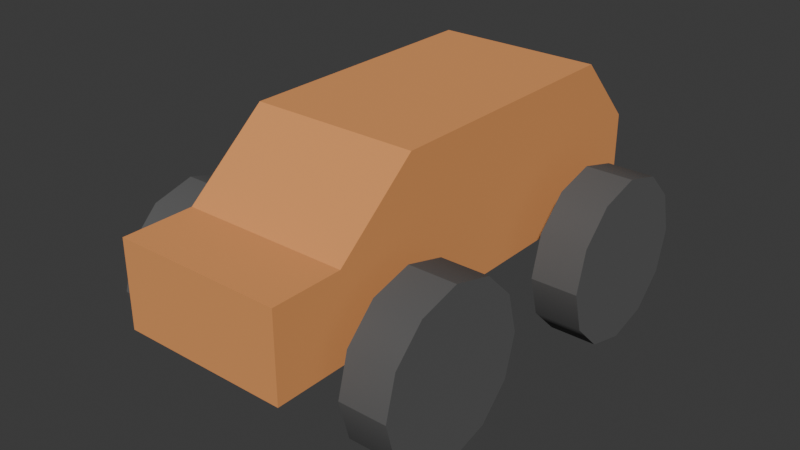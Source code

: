 # Source: MLD_Vehicler_lPaceholder.blend  (saved by Blender 5.0.118; exported with 4.5.12 LTS)
import bpy
from mathutils import Matrix  # noqa: F401  (used for matrix-valued properties, if any)

bpy.ops.wm.read_factory_settings(use_empty=True)
scene = bpy.context.scene
scene.name = 'Scene'

# ---- collections
col_collection = bpy.data.collections.new('Collection'); scene.collection.children.link(col_collection)

# ---- materials (node trees are filled in below, after node groups)
mat_car = bpy.data.materials.new('Car')
mat_wheels = bpy.data.materials.new('Wheels')

# ---- node groups
ng_smooth_by_angle = bpy.data.node_groups.new('Smooth by Angle', 'GeometryNodeTree')
_s = ng_smooth_by_angle.interface.new_socket(name='Mesh', in_out='OUTPUT', socket_type='NodeSocketGeometry')
_s = ng_smooth_by_angle.interface.new_socket(name='Mesh', in_out='INPUT', socket_type='NodeSocketGeometry')
_s = ng_smooth_by_angle.interface.new_socket(name='Angle', in_out='INPUT', socket_type='NodeSocketFloat')
_s.subtype = 'ANGLE'
_s.default_value = 0.5236
_s.min_value = 0.0
_s.max_value = 3.142
_s.description = 'Maximum face angle for smooth edges'
_s = ng_smooth_by_angle.interface.new_socket(name='Ignore Sharpness', in_out='INPUT', socket_type='NodeSocketBool')
_s.force_non_field = True
ng_smooth_by_angle.is_modifier = True
_N = ng_smooth_by_angle.nodes; _L = ng_smooth_by_angle.links
n0 = _N.new('GeometryNodeSetShadeSmooth'); n0.name = 'Set Shade Smooth'; n0.location = (120, -80)
n0.domain = 'EDGE'
n1 = _N.new('GeometryNodeSetShadeSmooth'); n1.name = 'Set Shade Smooth.001'; n1.location = (300, -80)
n2 = _N.new('NodeGroupOutput'); n2.name = 'Group Output'; n2.location = (480, -80)
n3 = _N.new('GeometryNodeInputMeshEdgeAngle'); n3.name = 'Edge Angle'; n3.location = (-440, -240)
n4 = _N.new('NodeGroupInput'); n4.name = 'Group Input'; n4.location = (-80, -80)
n5 = _N.new('GeometryNodeInputEdgeSmooth'); n5.name = 'Is Edge Smooth'; n5.location = (-260, -120)
n6 = _N.new('GeometryNodeInputShadeSmooth'); n6.name = 'Is Shade Smooth'; n6.location = (-440, -397)
n7 = _N.new('FunctionNodeCompare'); n7.name = 'Compare'; n7.location = (-260, -260)
n7.operation = 'LESS_EQUAL'
n7.inputs[6].default_value = (0.0, 0.0, 0.0, 0.0)
n7.inputs[7].default_value = (0.0, 0.0, 0.0, 0.0)
n8 = _N.new('FunctionNodeBooleanMath'); n8.name = 'Boolean Math.001'; n8.location = (-80, -260)
n9 = _N.new('NodeGroupInput'); n9.name = 'Group Input.001'; n9.location = (-440, -329)
n10 = _N.new('NodeGroupInput'); n10.name = 'Group Input.002'; n10.location = (-259, -189)
n11 = _N.new('FunctionNodeBooleanMath'); n11.name = 'Boolean Math'; n11.location = (-80, -149)
n11.operation = 'OR'
n12 = _N.new('FunctionNodeBooleanMath'); n12.name = 'Boolean Math.002'; n12.location = (-260, -380)
n12.operation = 'OR'
n13 = _N.new('NodeGroupInput'); n13.name = 'Group Input.003'; n13.location = (-440, -460)
_L.new(n3.outputs[0], n7.inputs[0])
_L.new(n1.outputs[0], n2.inputs[0])
_L.new(n9.outputs[1], n7.inputs[1])
_L.new(n7.outputs[0], n8.inputs[0])
_L.new(n4.outputs[0], n0.inputs[0])
_L.new(n0.outputs[0], n1.inputs[0])
_L.new(n8.outputs[0], n0.inputs[2])
_L.new(n10.outputs[2], n11.inputs[1])
_L.new(n5.outputs[0], n11.inputs[0])
_L.new(n11.outputs[0], n0.inputs[1])
_L.new(n13.outputs[2], n12.inputs[1])
_L.new(n6.outputs[0], n12.inputs[0])
_L.new(n12.outputs[0], n8.inputs[1])
n2.is_active_output = True

# ---- material node trees
mat_car.use_nodes = True; mat_car.node_tree.nodes.clear()
_N = mat_car.node_tree.nodes; _L = mat_car.node_tree.links
n0 = _N.new('ShaderNodeBsdfPrincipled'); n0.name = 'Principled BSDF'; n0.location = (-200, 100)
n0.inputs[0].default_value = (0.8, 0.3266, 0.1056, 1.0)
n0.inputs[2].default_value = 1.0
n1 = _N.new('ShaderNodeOutputMaterial'); n1.name = 'Material Output'; n1.location = (200, 100)
_L.new(n0.outputs[0], n1.inputs[0])
n1.is_active_output = True
mat_wheels.use_nodes = True; mat_wheels.node_tree.nodes.clear()
_N = mat_wheels.node_tree.nodes; _L = mat_wheels.node_tree.links
n0 = _N.new('ShaderNodeBsdfPrincipled'); n0.name = 'Principled BSDF'; n0.location = (-200, 100)
n0.inputs[0].default_value = (0.1015, 0.1015, 0.1015, 1.0)
n0.inputs[2].default_value = 1.0
n1 = _N.new('ShaderNodeOutputMaterial'); n1.name = 'Material Output'; n1.location = (200, 100)
_L.new(n0.outputs[0], n1.inputs[0])
n1.is_active_output = True

# ---- world
world_world = bpy.data.worlds.new('World'); scene.world = world_world
world_world.use_nodes = True; world_world.node_tree.nodes.clear()
_N = world_world.node_tree.nodes; _L = world_world.node_tree.links
n0 = _N.new('ShaderNodeOutputWorld'); n0.name = 'World Output'; n0.location = (300, 300)
n1 = _N.new('ShaderNodeBackground'); n1.name = 'Background'; n1.location = (10, 300)
n1.inputs[0].default_value = (0.05088, 0.05088, 0.05088, 1.0)
_L.new(n1.outputs[0], n0.inputs[0])
n0.is_active_output = True
world_world.color = (0.05088, 0.05088, 0.05088)
world_world.sun_shadow_jitter_overblur = 0.0

# ---- meshes
me_cube = bpy.data.meshes.new('Cube')
me_cube.from_pydata([(-3.007, -1.0, -0.75), (-3.007, -1.0, 0.276), (-3.007, 1.0, -0.75), (-3.007, 1.0, 0.276), (2.0, -1.0, -0.75), (2.0, -1.0, 1.1), (2.0, 1.0, -0.75), (2.0, 1.0, 1.1), (-1.164, 1.0, -0.75), (-1.164, -1.0, 1.1), (-1.164, 1.0, 1.1), (-1.164, -1.0, -0.75), (-2.158, 1.0, -0.75), (-2.158, -1.0, 0.276), (-2.158, 1.0, 0.276), (-2.158, -1.0, -0.75), (2.753, 1.0, 0.276), (2.753, 1.0, -0.75), (2.753, -1.0, -0.75), (2.753, -1.0, 0.276)], [], [(0, 1, 3, 2), (5, 4, 18, 19), (15, 13, 1, 0), (5, 9, 11, 4), (14, 3, 1, 13), (8, 6, 4, 11), (8, 10, 7, 6), (12, 14, 10, 8), (12, 8, 11, 15), (2, 12, 15, 0), (2, 3, 14, 12), (10, 14, 13, 9), (11, 9, 13, 15), (17, 16, 19, 18), (4, 6, 17, 18), (7, 5, 19, 16), (6, 7, 16, 17), (7, 10, 9, 5)])
me_cube.polygons.foreach_set('use_smooth', [True] * 18)
_uv = me_cube.uv_layers.new(name='UVMap')
_uv.uv.foreach_set('vector', [0.375, 0.0, 0.625, 0.0, 0.625, 0.25, 0.375, 0.25, 0.625, 0.75, 0.375, 0.75, 0.375, 0.75, 0.625, 0.75, 0.375, 0.9647, 0.625, 0.9647, 0.625, 1.0, 0.375, 1.0, 0.625, 0.75, 0.625, 0.9234, 0.375, 0.9234, 0.375, 0.75, 0.8397, 0.5, 0.875, 0.5, 0.875, 0.75, 0.8397, 0.75, 0.2016, 0.5, 0.375, 0.5, 0.375, 0.75, 0.2016, 0.75, 0.375, 0.3266, 0.625, 0.3266, 0.625, 0.5, 0.375, 0.5, 0.375, 0.2853, 0.625, 0.2853, 0.625, 0.3266, 0.375, 0.3266, 0.1603, 0.5, 0.2016, 0.5, 0.2016, 0.75, 0.1603, 0.75, 0.125, 0.5, 0.1603, 0.5, 0.1603, 0.75, 0.125, 0.75, 0.375, 0.25, 0.625, 0.25, 0.625, 0.2853, 0.375, 0.2853, 0.7984, 0.5, 0.8397, 0.5, 0.8397, 0.75, 0.7984, 0.75, 0.375, 0.9234, 0.625, 0.9234, 0.625, 0.9647, 0.375, 0.9647, 0.375, 0.5, 0.625, 0.5, 0.625, 0.75, 0.375, 0.75, 0.375, 0.75, 0.375, 0.5, 0.375, 0.5, 0.375, 0.75, 0.625, 0.5, 0.625, 0.75, 0.625, 0.75, 0.625, 0.5, 0.375, 0.5, 0.625, 0.5, 0.625, 0.5, 0.375, 0.5, 0.625, 0.5, 0.7984, 0.5, 0.7984, 0.75, 0.625, 0.75])
me_cube.materials.append(mat_car)
me_cube.update()
me_cube_001 = bpy.data.meshes.new('Cube.001')
me_cube_001.from_pydata([(-1.192e-07, 4.172e-07, 1.0), (-1.192e-07, -2.0, 1.0), (0.5, 4.172e-07, 0.866), (0.5, -2.0, 0.866), (0.866, 4.172e-07, 0.5), (0.866, -2.0, 0.5), (1.0, 4.768e-07, 0.0), (1.0, -2.0, -1.192e-07), (0.866, 4.768e-07, -0.5), (0.866, -2.0, -0.5), (0.5, 4.768e-07, -0.866), (0.5, -2.0, -0.866), (-1.192e-07, 4.768e-07, -1.0), (-1.192e-07, -2.0, -1.0), (-0.5, 4.768e-07, -0.866), (-0.5, -2.0, -0.866), (-0.866, 4.768e-07, -0.5), (-0.866, -2.0, -0.5), (-1.0, 4.768e-07, 0.0), (-1.0, -2.0, -1.192e-07), (-0.866, 4.172e-07, 0.5), (-0.866, -2.0, 0.5), (-0.5, 4.172e-07, 0.866), (-0.5, -2.0, 0.866)], [], [(0, 1, 3, 2), (2, 3, 5, 4), (4, 5, 7, 6), (6, 7, 9, 8), (8, 9, 11, 10), (10, 11, 13, 12), (12, 13, 15, 14), (14, 15, 17, 16), (16, 17, 19, 18), (18, 19, 21, 20), (3, 1, 23, 21, 19, 17, 15, 13, 11, 9, 7, 5), (20, 21, 23, 22), (22, 23, 1, 0), (0, 2, 4, 6, 8, 10, 12, 14, 16, 18, 20, 22)])
me_cube_001.polygons.foreach_set('use_smooth', [True] * 14)
_k = {(0, 2): 1.0, (1, 3): 1.0, (2, 4): 1.0, (3, 5): 1.0, (4, 6): 1.0, (5, 7): 1.0, (6, 8): 1.0, (7, 9): 1.0, (8, 10): 1.0, (9, 11): 1.0, (10, 12): 1.0, (11, 13): 1.0, (12, 14): 1.0, (13, 15): 1.0, (14, 16): 1.0, (15, 17): 1.0, (16, 18): 1.0, (17, 19): 1.0, (18, 20): 1.0, (19, 21): 1.0, (20, 22): 1.0, (21, 23): 1.0, (0, 22): 1.0, (1, 23): 1.0}
me_cube_001.attributes.new('crease_edge', 'FLOAT', 'EDGE').data.foreach_set('value', [_k.get((min(e.vertices), max(e.vertices)), 0.0) for e in me_cube_001.edges])
_uv = me_cube_001.uv_layers.new(name='UVMap')
_uv.uv.foreach_set('vector', [1.0, 0.5, 1.0, 1.0, 0.9167, 1.0, 0.9167, 0.5, 0.9167, 0.5, 0.9167, 1.0, 0.8333, 1.0, 0.8333, 0.5, 0.8333, 0.5, 0.8333, 1.0, 0.75, 1.0, 0.75, 0.5, 0.75, 0.5, 0.75, 1.0, 0.6667, 1.0, 0.6667, 0.5, 0.6667, 0.5, 0.6667, 1.0, 0.5833, 1.0, 0.5833, 0.5, 0.5833, 0.5, 0.5833, 1.0, 0.5, 1.0, 0.5, 0.5, 0.5, 0.5, 0.5, 1.0, 0.4167, 1.0, 0.4167, 0.5, 0.4167, 0.5, 0.4167, 1.0, 0.3333, 1.0, 0.3333, 0.5, 0.3333, 0.5, 0.3333, 1.0, 0.25, 1.0, 0.25, 0.5, 0.25, 0.5, 0.25, 1.0, 0.1667, 1.0, 0.1667, 0.5, 0.37, 0.4578, 0.25, 0.49, 0.13, 0.4578, 0.04215, 0.37, 0.01, 0.25, 0.04215, 0.13, 0.13, 0.04215, 0.25, 0.01, 0.37, 0.04215, 0.4578, 0.13, 0.49, 0.25, 0.4578, 0.37, 0.1667, 0.5, 0.1667, 1.0, 0.08333, 1.0, 0.08333, 0.5, 0.08333, 0.5, 0.08333, 1.0, 7.451e-08, 1.0, 7.451e-08, 0.5, 0.75, 0.49, 0.87, 0.4578, 0.9578, 0.37, 0.99, 0.25, 0.9578, 0.13, 0.87, 0.04215, 0.75, 0.01, 0.63, 0.04215, 0.5422, 0.13, 0.51, 0.25, 0.5422, 0.37, 0.63, 0.4578])
me_cube_001.materials.append(mat_wheels)
me_cube_001.update()
me_cube_002 = bpy.data.meshes.new('Cube.002')
me_cube_002.from_pydata([(-1.192e-07, 4.172e-07, 1.0), (-1.192e-07, -2.0, 1.0), (0.5, 4.172e-07, 0.866), (0.5, -2.0, 0.866), (0.866, 4.172e-07, 0.5), (0.866, -2.0, 0.5), (1.0, 4.768e-07, 0.0), (1.0, -2.0, -1.192e-07), (0.866, 4.768e-07, -0.5), (0.866, -2.0, -0.5), (0.5, 4.768e-07, -0.866), (0.5, -2.0, -0.866), (-1.192e-07, 4.768e-07, -1.0), (-1.192e-07, -2.0, -1.0), (-0.5, 4.768e-07, -0.866), (-0.5, -2.0, -0.866), (-0.866, 4.768e-07, -0.5), (-0.866, -2.0, -0.5), (-1.0, 4.768e-07, 0.0), (-1.0, -2.0, -1.192e-07), (-0.866, 4.172e-07, 0.5), (-0.866, -2.0, 0.5), (-0.5, 4.172e-07, 0.866), (-0.5, -2.0, 0.866)], [], [(0, 1, 3, 2), (2, 3, 5, 4), (4, 5, 7, 6), (6, 7, 9, 8), (8, 9, 11, 10), (10, 11, 13, 12), (12, 13, 15, 14), (14, 15, 17, 16), (16, 17, 19, 18), (18, 19, 21, 20), (3, 1, 23, 21, 19, 17, 15, 13, 11, 9, 7, 5), (20, 21, 23, 22), (22, 23, 1, 0), (0, 2, 4, 6, 8, 10, 12, 14, 16, 18, 20, 22)])
me_cube_002.polygons.foreach_set('use_smooth', [True] * 14)
_k = {(0, 2): 1.0, (1, 3): 1.0, (2, 4): 1.0, (3, 5): 1.0, (4, 6): 1.0, (5, 7): 1.0, (6, 8): 1.0, (7, 9): 1.0, (8, 10): 1.0, (9, 11): 1.0, (10, 12): 1.0, (11, 13): 1.0, (12, 14): 1.0, (13, 15): 1.0, (14, 16): 1.0, (15, 17): 1.0, (16, 18): 1.0, (17, 19): 1.0, (18, 20): 1.0, (19, 21): 1.0, (20, 22): 1.0, (21, 23): 1.0, (0, 22): 1.0, (1, 23): 1.0}
me_cube_002.attributes.new('crease_edge', 'FLOAT', 'EDGE').data.foreach_set('value', [_k.get((min(e.vertices), max(e.vertices)), 0.0) for e in me_cube_002.edges])
_uv = me_cube_002.uv_layers.new(name='UVMap')
_uv.uv.foreach_set('vector', [1.0, 0.5, 1.0, 1.0, 0.9167, 1.0, 0.9167, 0.5, 0.9167, 0.5, 0.9167, 1.0, 0.8333, 1.0, 0.8333, 0.5, 0.8333, 0.5, 0.8333, 1.0, 0.75, 1.0, 0.75, 0.5, 0.75, 0.5, 0.75, 1.0, 0.6667, 1.0, 0.6667, 0.5, 0.6667, 0.5, 0.6667, 1.0, 0.5833, 1.0, 0.5833, 0.5, 0.5833, 0.5, 0.5833, 1.0, 0.5, 1.0, 0.5, 0.5, 0.5, 0.5, 0.5, 1.0, 0.4167, 1.0, 0.4167, 0.5, 0.4167, 0.5, 0.4167, 1.0, 0.3333, 1.0, 0.3333, 0.5, 0.3333, 0.5, 0.3333, 1.0, 0.25, 1.0, 0.25, 0.5, 0.25, 0.5, 0.25, 1.0, 0.1667, 1.0, 0.1667, 0.5, 0.37, 0.4578, 0.25, 0.49, 0.13, 0.4578, 0.04215, 0.37, 0.01, 0.25, 0.04215, 0.13, 0.13, 0.04215, 0.25, 0.01, 0.37, 0.04215, 0.4578, 0.13, 0.49, 0.25, 0.4578, 0.37, 0.1667, 0.5, 0.1667, 1.0, 0.08333, 1.0, 0.08333, 0.5, 0.08333, 0.5, 0.08333, 1.0, 7.451e-08, 1.0, 7.451e-08, 0.5, 0.75, 0.49, 0.87, 0.4578, 0.9578, 0.37, 0.99, 0.25, 0.9578, 0.13, 0.87, 0.04215, 0.75, 0.01, 0.63, 0.04215, 0.5422, 0.13, 0.51, 0.25, 0.5422, 0.37, 0.63, 0.4578])
me_cube_002.materials.append(mat_wheels)
me_cube_002.update()
me_cube_003 = bpy.data.meshes.new('Cube.003')
me_cube_003.from_pydata([(-1.192e-07, 4.172e-07, 1.0), (-1.192e-07, -2.0, 1.0), (0.5, 4.172e-07, 0.866), (0.5, -2.0, 0.866), (0.866, 4.172e-07, 0.5), (0.866, -2.0, 0.5), (1.0, 4.768e-07, 0.0), (1.0, -2.0, -1.192e-07), (0.866, 4.768e-07, -0.5), (0.866, -2.0, -0.5), (0.5, 4.768e-07, -0.866), (0.5, -2.0, -0.866), (-1.192e-07, 4.768e-07, -1.0), (-1.192e-07, -2.0, -1.0), (-0.5, 4.768e-07, -0.866), (-0.5, -2.0, -0.866), (-0.866, 4.768e-07, -0.5), (-0.866, -2.0, -0.5), (-1.0, 4.768e-07, 0.0), (-1.0, -2.0, -1.192e-07), (-0.866, 4.172e-07, 0.5), (-0.866, -2.0, 0.5), (-0.5, 4.172e-07, 0.866), (-0.5, -2.0, 0.866)], [], [(0, 1, 3, 2), (2, 3, 5, 4), (4, 5, 7, 6), (6, 7, 9, 8), (8, 9, 11, 10), (10, 11, 13, 12), (12, 13, 15, 14), (14, 15, 17, 16), (16, 17, 19, 18), (18, 19, 21, 20), (3, 1, 23, 21, 19, 17, 15, 13, 11, 9, 7, 5), (20, 21, 23, 22), (22, 23, 1, 0), (0, 2, 4, 6, 8, 10, 12, 14, 16, 18, 20, 22)])
me_cube_003.polygons.foreach_set('use_smooth', [True] * 14)
_k = {(0, 2): 1.0, (1, 3): 1.0, (2, 4): 1.0, (3, 5): 1.0, (4, 6): 1.0, (5, 7): 1.0, (6, 8): 1.0, (7, 9): 1.0, (8, 10): 1.0, (9, 11): 1.0, (10, 12): 1.0, (11, 13): 1.0, (12, 14): 1.0, (13, 15): 1.0, (14, 16): 1.0, (15, 17): 1.0, (16, 18): 1.0, (17, 19): 1.0, (18, 20): 1.0, (19, 21): 1.0, (20, 22): 1.0, (21, 23): 1.0, (0, 22): 1.0, (1, 23): 1.0}
me_cube_003.attributes.new('crease_edge', 'FLOAT', 'EDGE').data.foreach_set('value', [_k.get((min(e.vertices), max(e.vertices)), 0.0) for e in me_cube_003.edges])
_uv = me_cube_003.uv_layers.new(name='UVMap')
_uv.uv.foreach_set('vector', [1.0, 0.5, 1.0, 1.0, 0.9167, 1.0, 0.9167, 0.5, 0.9167, 0.5, 0.9167, 1.0, 0.8333, 1.0, 0.8333, 0.5, 0.8333, 0.5, 0.8333, 1.0, 0.75, 1.0, 0.75, 0.5, 0.75, 0.5, 0.75, 1.0, 0.6667, 1.0, 0.6667, 0.5, 0.6667, 0.5, 0.6667, 1.0, 0.5833, 1.0, 0.5833, 0.5, 0.5833, 0.5, 0.5833, 1.0, 0.5, 1.0, 0.5, 0.5, 0.5, 0.5, 0.5, 1.0, 0.4167, 1.0, 0.4167, 0.5, 0.4167, 0.5, 0.4167, 1.0, 0.3333, 1.0, 0.3333, 0.5, 0.3333, 0.5, 0.3333, 1.0, 0.25, 1.0, 0.25, 0.5, 0.25, 0.5, 0.25, 1.0, 0.1667, 1.0, 0.1667, 0.5, 0.37, 0.4578, 0.25, 0.49, 0.13, 0.4578, 0.04215, 0.37, 0.01, 0.25, 0.04215, 0.13, 0.13, 0.04215, 0.25, 0.01, 0.37, 0.04215, 0.4578, 0.13, 0.49, 0.25, 0.4578, 0.37, 0.1667, 0.5, 0.1667, 1.0, 0.08333, 1.0, 0.08333, 0.5, 0.08333, 0.5, 0.08333, 1.0, 7.451e-08, 1.0, 7.451e-08, 0.5, 0.75, 0.49, 0.87, 0.4578, 0.9578, 0.37, 0.99, 0.25, 0.9578, 0.13, 0.87, 0.04215, 0.75, 0.01, 0.63, 0.04215, 0.5422, 0.13, 0.51, 0.25, 0.5422, 0.37, 0.63, 0.4578])
me_cube_003.materials.append(mat_wheels)
me_cube_003.update()
me_cube_004 = bpy.data.meshes.new('Cube.004')
me_cube_004.from_pydata([(-1.192e-07, 4.172e-07, 1.0), (-1.192e-07, -2.0, 1.0), (0.5, 4.172e-07, 0.866), (0.5, -2.0, 0.866), (0.866, 4.172e-07, 0.5), (0.866, -2.0, 0.5), (1.0, 4.768e-07, 0.0), (1.0, -2.0, -1.192e-07), (0.866, 4.768e-07, -0.5), (0.866, -2.0, -0.5), (0.5, 4.768e-07, -0.866), (0.5, -2.0, -0.866), (-1.192e-07, 4.768e-07, -1.0), (-1.192e-07, -2.0, -1.0), (-0.5, 4.768e-07, -0.866), (-0.5, -2.0, -0.866), (-0.866, 4.768e-07, -0.5), (-0.866, -2.0, -0.5), (-1.0, 4.768e-07, 0.0), (-1.0, -2.0, -1.192e-07), (-0.866, 4.172e-07, 0.5), (-0.866, -2.0, 0.5), (-0.5, 4.172e-07, 0.866), (-0.5, -2.0, 0.866)], [], [(0, 1, 3, 2), (2, 3, 5, 4), (4, 5, 7, 6), (6, 7, 9, 8), (8, 9, 11, 10), (10, 11, 13, 12), (12, 13, 15, 14), (14, 15, 17, 16), (16, 17, 19, 18), (18, 19, 21, 20), (3, 1, 23, 21, 19, 17, 15, 13, 11, 9, 7, 5), (20, 21, 23, 22), (22, 23, 1, 0), (0, 2, 4, 6, 8, 10, 12, 14, 16, 18, 20, 22)])
me_cube_004.polygons.foreach_set('use_smooth', [True] * 14)
_k = {(0, 2): 1.0, (1, 3): 1.0, (2, 4): 1.0, (3, 5): 1.0, (4, 6): 1.0, (5, 7): 1.0, (6, 8): 1.0, (7, 9): 1.0, (8, 10): 1.0, (9, 11): 1.0, (10, 12): 1.0, (11, 13): 1.0, (12, 14): 1.0, (13, 15): 1.0, (14, 16): 1.0, (15, 17): 1.0, (16, 18): 1.0, (17, 19): 1.0, (18, 20): 1.0, (19, 21): 1.0, (20, 22): 1.0, (21, 23): 1.0, (0, 22): 1.0, (1, 23): 1.0}
me_cube_004.attributes.new('crease_edge', 'FLOAT', 'EDGE').data.foreach_set('value', [_k.get((min(e.vertices), max(e.vertices)), 0.0) for e in me_cube_004.edges])
_uv = me_cube_004.uv_layers.new(name='UVMap')
_uv.uv.foreach_set('vector', [1.0, 0.5, 1.0, 1.0, 0.9167, 1.0, 0.9167, 0.5, 0.9167, 0.5, 0.9167, 1.0, 0.8333, 1.0, 0.8333, 0.5, 0.8333, 0.5, 0.8333, 1.0, 0.75, 1.0, 0.75, 0.5, 0.75, 0.5, 0.75, 1.0, 0.6667, 1.0, 0.6667, 0.5, 0.6667, 0.5, 0.6667, 1.0, 0.5833, 1.0, 0.5833, 0.5, 0.5833, 0.5, 0.5833, 1.0, 0.5, 1.0, 0.5, 0.5, 0.5, 0.5, 0.5, 1.0, 0.4167, 1.0, 0.4167, 0.5, 0.4167, 0.5, 0.4167, 1.0, 0.3333, 1.0, 0.3333, 0.5, 0.3333, 0.5, 0.3333, 1.0, 0.25, 1.0, 0.25, 0.5, 0.25, 0.5, 0.25, 1.0, 0.1667, 1.0, 0.1667, 0.5, 0.37, 0.4578, 0.25, 0.49, 0.13, 0.4578, 0.04215, 0.37, 0.01, 0.25, 0.04215, 0.13, 0.13, 0.04215, 0.25, 0.01, 0.37, 0.04215, 0.4578, 0.13, 0.49, 0.25, 0.4578, 0.37, 0.1667, 0.5, 0.1667, 1.0, 0.08333, 1.0, 0.08333, 0.5, 0.08333, 0.5, 0.08333, 1.0, 7.451e-08, 1.0, 7.451e-08, 0.5, 0.75, 0.49, 0.87, 0.4578, 0.9578, 0.37, 0.99, 0.25, 0.9578, 0.13, 0.87, 0.04215, 0.75, 0.01, 0.63, 0.04215, 0.5422, 0.13, 0.51, 0.25, 0.5422, 0.37, 0.63, 0.4578])
me_cube_004.materials.append(mat_wheels)
me_cube_004.update()

# ---- objects
ob_vehicle_body = bpy.data.objects.new('Vehicle Body', me_cube)
ob_left_back_wheel = bpy.data.objects.new('Left Back Wheel', me_cube_001)
ob_right_back_wheel = bpy.data.objects.new('Right Back Wheel', me_cube_002)
ob_left_front_wheel = bpy.data.objects.new('Left Front Wheel', me_cube_003)
ob_right_front_wheel = bpy.data.objects.new('Right Front Wheel', me_cube_004)
ob_left_wheel_rotation_axis = bpy.data.objects.new('Left Wheel Rotation Axis', None)
ob_rigth_wheel_rotation_axis = bpy.data.objects.new('Rigth Wheel Rotation Axis', None)
ob_wheels = bpy.data.objects.new('Wheels', None)

# ---- transforms, parenting, visibility, modifiers, constraints
ob_vehicle_body.location = (0.0, 0.0, 0.0)
ob_vehicle_body.delta_location = (-0.02675, 0.0, 0.95)
ob_vehicle_body.delta_rotation_euler = (0.0, -0.0, 1.571)
ob_vehicle_body.delta_scale = (0.5, 0.5, 0.5)
_m = ob_vehicle_body.modifiers.new('Smooth by Angle', 'NODES')
_m.node_group = ng_smooth_by_angle
_m.use_pin_to_last = True
_m.show_group_selector = False
ob_left_back_wheel.parent = ob_wheels
ob_left_back_wheel.location = (0.0, 0.0, 0.0)
ob_left_back_wheel.delta_location = (1.5, -1.3, 0.0)
ob_left_back_wheel.delta_scale = (1.0, 0.2844, 1.0)
_m = ob_left_back_wheel.modifiers.new('Smooth by Angle', 'NODES')
_m.node_group = ng_smooth_by_angle
_m.use_pin_to_last = True
_m.show_group_selector = False
ob_right_back_wheel.parent = ob_wheels
ob_right_back_wheel.location = (0.0, 0.0, 0.0)
ob_right_back_wheel.delta_location = (1.5, 1.3, 0.0)
ob_right_back_wheel.delta_rotation_euler = (-0.0, 3.142, -0.0)
ob_right_back_wheel.delta_scale = (-1.0, -0.2844, -1.0)
_m = ob_right_back_wheel.modifiers.new('Smooth by Angle', 'NODES')
_m.node_group = ng_smooth_by_angle
_m.use_pin_to_last = True
_m.show_group_selector = False
ob_left_front_wheel.parent = ob_left_wheel_rotation_axis
ob_left_front_wheel.matrix_parent_inverse = Matrix(((1.0, -0.0, 0.0, 2.0), (-0.0, 1.0, -0.0, 1.061), (-0.0, -0.0, 1.0, 0.724), (-0.0, 0.0, -0.0, 1.0)))
ob_left_front_wheel.location = (0.0, 0.0, 0.0)
ob_left_front_wheel.delta_location = (-2.0, -1.061, -0.724)
ob_left_front_wheel.delta_scale = (1.0, 0.2844, 1.0)
_m = ob_left_front_wheel.modifiers.new('Smooth by Angle', 'NODES')
_m.node_group = ng_smooth_by_angle
_m.use_pin_to_last = True
_m.show_group_selector = False
ob_right_front_wheel.parent = ob_rigth_wheel_rotation_axis
ob_right_front_wheel.matrix_parent_inverse = Matrix(((1.0, -0.0, 0.0, 1.5), (-0.0, 1.0, -0.0, -1.031), (0.0, 0.0, 1.0, -1.0), (-0.0, 0.0, -0.0, 1.0)))
ob_right_front_wheel.location = (0.0, 0.0, 0.0)
ob_right_front_wheel.delta_location = (-1.5, 1.031, 1.0)
ob_right_front_wheel.delta_rotation_euler = (-0.0, 3.142, -0.0)
ob_right_front_wheel.delta_scale = (-1.0, -0.2844, -1.0)
_m = ob_right_front_wheel.modifiers.new('Smooth by Angle', 'NODES')
_m.node_group = ng_smooth_by_angle
_m.use_pin_to_last = True
_m.show_group_selector = False
ob_left_wheel_rotation_axis.parent = ob_wheels
ob_left_wheel_rotation_axis.matrix_parent_inverse = Matrix(((-8.742e-08, 2.0, 0.0, -0.05349), (-2.0, -8.742e-08, -0.0, -0.05349), (0.0, 0.0, 2.0, -1.0), (-0.0, 0.0, -0.0, 1.0)))
ob_left_wheel_rotation_axis.location = (0.0, 0.0, 0.0)
ob_left_wheel_rotation_axis.delta_location = (0.5733, -0.7233, 0.5)
ob_left_wheel_rotation_axis.delta_rotation_euler = (0.0, -0.0, 1.571)
ob_left_wheel_rotation_axis.delta_scale = (0.5, 0.5, 0.5)
ob_left_wheel_rotation_axis.empty_display_type = 'ARROWS'
ob_rigth_wheel_rotation_axis.parent = ob_wheels
ob_rigth_wheel_rotation_axis.matrix_parent_inverse = Matrix(((-8.742e-08, 2.0, 0.0, -0.05349), (-2.0, -8.742e-08, -0.0, -0.05349), (0.0, 0.0, 2.0, -1.0), (-0.0, 0.0, -0.0, 1.0)))
ob_rigth_wheel_rotation_axis.location = (0.0, 0.0, 0.0)
ob_rigth_wheel_rotation_axis.delta_location = (-0.6767, -0.7233, 0.5)
ob_rigth_wheel_rotation_axis.delta_rotation_euler = (0.0, -0.0, 1.571)
ob_rigth_wheel_rotation_axis.delta_scale = (0.5, 0.5, 0.5)
ob_wheels.location = (0.0, 0.0, 0.0)
ob_wheels.delta_location = (-0.02675, 0.02675, 0.5)
ob_wheels.delta_rotation_euler = (0.0, -0.0, 1.571)
ob_wheels.delta_scale = (0.5, 0.5, 0.5)
ob_wheels.empty_display_type = 'ARROWS'

# ---- collection membership
col_collection.objects.link(ob_vehicle_body)
col_collection.objects.link(ob_left_back_wheel)
col_collection.objects.link(ob_right_back_wheel)
col_collection.objects.link(ob_left_front_wheel)
col_collection.objects.link(ob_right_front_wheel)
col_collection.objects.link(ob_left_wheel_rotation_axis)
col_collection.objects.link(ob_rigth_wheel_rotation_axis)
col_collection.objects.link(ob_wheels)

# ---- scene / render settings (as saved in the file)
scene.frame_start = 1; scene.frame_end = 250; scene.frame_set(1)
scene.render.engine = 'BLENDER_EEVEE_NEXT'
scene.render.bake_bias = 0.0
scene.render.bake_samples = 0
scene.eevee.use_raytracing = True
bpy.context.view_layer.update()

# ---- added for rendering (the .blend has no active camera and no usable light): camera, sun
cam_auto = bpy.data.cameras.new('AutoCamera')
cam_auto.lens = 50.0
cam_auto.sensor_width = 36.0
cam_auto.clip_end = 1000.0
ob_auto_camera = bpy.data.objects.new('AutoCamera', cam_auto)
scene.collection.objects.link(ob_auto_camera)
ob_auto_camera.location = (3.43985, -4.22327, 3.52327)
ob_auto_camera.rotation_euler = (1.09748, -7.21219e-08, 0.694738)
scene.camera = ob_auto_camera
light_auto_sun = bpy.data.lights.new('AutoSun', 'SUN')
light_auto_sun.energy = 3.0
light_auto_sun.angle = 0.0523599
ob_auto_sun = bpy.data.objects.new('AutoSun', light_auto_sun)
scene.collection.objects.link(ob_auto_sun)
ob_auto_sun.rotation_euler = (0.872665, 0.174533, 0.523599)
bpy.context.view_layer.update()
